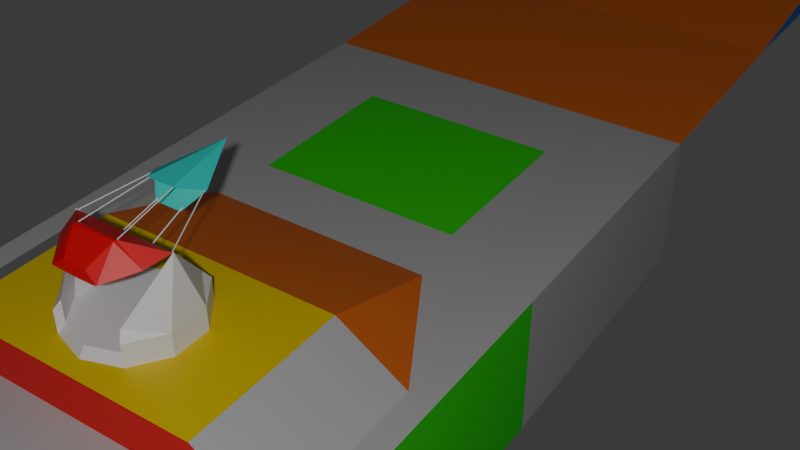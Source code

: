 # Source: carriercommand.blend  (saved by Blender 5.0.119; exported with 4.5.12 LTS)
import bpy
from mathutils import Matrix  # noqa: F401  (used for matrix-valued properties, if any)

bpy.ops.wm.read_factory_settings(use_empty=True)
scene = bpy.context.scene
scene.name = 'Scene'

# ---- collections
col_collection = bpy.data.collections.new('Collection'); scene.collection.children.link(col_collection)

# ---- materials (node trees are filled in below, after node groups)
mat_sbx_49 = bpy.data.materials.new('SBX_49')
mat_sbx_35 = bpy.data.materials.new('SBX_35')
mat_sbx_34 = bpy.data.materials.new('SBX_34')
mat_sbx_41 = bpy.data.materials.new('SBX_41')
mat_sbx_37 = bpy.data.materials.new('SBX_37')
mat_sbx_43 = bpy.data.materials.new('SBX_43')
mat_sbx_40 = bpy.data.materials.new('SBX_40')
mat_sbx_33 = bpy.data.materials.new('SBX_33')
mat_sbx_39 = bpy.data.materials.new('SBX_39')

# ---- material node trees
mat_sbx_49.use_nodes = True; mat_sbx_49.node_tree.nodes.clear()
_N = mat_sbx_49.node_tree.nodes; _L = mat_sbx_49.node_tree.links
n0 = _N.new('ShaderNodeBsdfPrincipled'); n0.name = 'Principled BSDF'; n0.location = (-200, 100)
n0.inputs[0].default_value = (0.4785, 0.4785, 0.4785, 1.0)
n1 = _N.new('ShaderNodeOutputMaterial'); n1.name = 'Material Output'; n1.location = (200, 100)
_L.new(n0.outputs[0], n1.inputs[0])
n1.is_active_output = True
mat_sbx_35.use_nodes = True; mat_sbx_35.node_tree.nodes.clear()
_N = mat_sbx_35.node_tree.nodes; _L = mat_sbx_35.node_tree.links
n0 = _N.new('ShaderNodeBsdfPrincipled'); n0.name = 'Principled BSDF'; n0.location = (-200, 100)
n0.inputs[0].default_value = (0.006458, 0.8, 0.003026, 1.0)
n1 = _N.new('ShaderNodeOutputMaterial'); n1.name = 'Material Output'; n1.location = (200, 100)
_L.new(n0.outputs[0], n1.inputs[0])
n1.is_active_output = True
mat_sbx_34.use_nodes = True; mat_sbx_34.node_tree.nodes.clear()
_N = mat_sbx_34.node_tree.nodes; _L = mat_sbx_34.node_tree.links
n0 = _N.new('ShaderNodeBsdfPrincipled'); n0.name = 'Principled BSDF'; n0.location = (-200, 100)
n0.inputs[0].default_value = (0.8, 0.0, 0.00631, 1.0)
n1 = _N.new('ShaderNodeOutputMaterial'); n1.name = 'Material Output'; n1.location = (200, 100)
_L.new(n0.outputs[0], n1.inputs[0])
n1.is_active_output = True
mat_sbx_41.use_nodes = True; mat_sbx_41.node_tree.nodes.clear()
_N = mat_sbx_41.node_tree.nodes; _L = mat_sbx_41.node_tree.links
n0 = _N.new('ShaderNodeBsdfPrincipled'); n0.name = 'Principled BSDF'; n0.location = (-200, 100)
n0.inputs[0].default_value = (0.8, 0.1699, 0.02104, 1.0)
n1 = _N.new('ShaderNodeOutputMaterial'); n1.name = 'Material Output'; n1.location = (200, 100)
_L.new(n0.outputs[0], n1.inputs[0])
n1.is_active_output = True
mat_sbx_37.use_nodes = True; mat_sbx_37.node_tree.nodes.clear()
_N = mat_sbx_37.node_tree.nodes; _L = mat_sbx_37.node_tree.links
n0 = _N.new('ShaderNodeBsdfPrincipled'); n0.name = 'Principled BSDF'; n0.location = (-200, 100)
n0.inputs[0].default_value = (0.8, 0.5796, 0.0, 1.0)
n1 = _N.new('ShaderNodeOutputMaterial'); n1.name = 'Material Output'; n1.location = (200, 100)
_L.new(n0.outputs[0], n1.inputs[0])
n1.is_active_output = True
mat_sbx_43.use_nodes = True; mat_sbx_43.node_tree.nodes.clear()
_N = mat_sbx_43.node_tree.nodes; _L = mat_sbx_43.node_tree.links
n0 = _N.new('ShaderNodeBsdfPrincipled'); n0.name = 'Principled BSDF'; n0.location = (-200, 100)
n0.inputs[0].default_value = (0.01688, 0.1496, 0.8, 1.0)
n1 = _N.new('ShaderNodeOutputMaterial'); n1.name = 'Material Output'; n1.location = (200, 100)
_L.new(n0.outputs[0], n1.inputs[0])
n1.is_active_output = True
mat_sbx_40.use_nodes = True; mat_sbx_40.node_tree.nodes.clear()
_N = mat_sbx_40.node_tree.nodes; _L = mat_sbx_40.node_tree.links
n0 = _N.new('ShaderNodeBsdfPrincipled'); n0.name = 'Principled BSDF'; n0.location = (-200, 100)
n0.inputs[0].default_value = (0.1668, 0.1668, 0.1668, 1.0)
n1 = _N.new('ShaderNodeOutputMaterial'); n1.name = 'Material Output'; n1.location = (200, 100)
_L.new(n0.outputs[0], n1.inputs[0])
n1.is_active_output = True
mat_sbx_33.use_nodes = True; mat_sbx_33.node_tree.nodes.clear()
_N = mat_sbx_33.node_tree.nodes; _L = mat_sbx_33.node_tree.links
n0 = _N.new('ShaderNodeBsdfPrincipled'); n0.name = 'Principled BSDF'; n0.location = (-200, 100)
n1 = _N.new('ShaderNodeOutputMaterial'); n1.name = 'Material Output'; n1.location = (200, 100)
_L.new(n0.outputs[0], n1.inputs[0])
n1.is_active_output = True
mat_sbx_39.use_nodes = True; mat_sbx_39.node_tree.nodes.clear()
_N = mat_sbx_39.node_tree.nodes; _L = mat_sbx_39.node_tree.links
n0 = _N.new('ShaderNodeBsdfPrincipled'); n0.name = 'Principled BSDF'; n0.location = (-200, 100)
n0.inputs[0].default_value = (0.03113, 0.8, 0.7152, 1.0)
n1 = _N.new('ShaderNodeOutputMaterial'); n1.name = 'Material Output'; n1.location = (200, 100)
_L.new(n0.outputs[0], n1.inputs[0])
n1.is_active_output = True

# ---- world
world_world = bpy.data.worlds.new('World'); scene.world = world_world
world_world.use_nodes = True; world_world.node_tree.nodes.clear()
_N = world_world.node_tree.nodes; _L = world_world.node_tree.links
n0 = _N.new('ShaderNodeOutputWorld'); n0.name = 'World Output'; n0.location = (200, 100)
n1 = _N.new('ShaderNodeBackground'); n1.name = 'Background'; n1.location = (-200, 100)
n1.inputs[0].default_value = (0.05088, 0.05088, 0.05088, 1.0)
_L.new(n1.outputs[0], n0.inputs[0])
n0.is_active_output = True
world_world.color = (0.05088, 0.05088, 0.05088)
world_world.sun_shadow_jitter_overblur = 0.0

# ---- cameras
cam_camera = bpy.data.cameras.new('Camera')
cam_camera.clip_end = 100.0
cam_camera.ortho_scale = 7.314

# ---- lights
light_light = bpy.data.lights.new('Light', 'POINT')
light_light.energy = 1000.0
light_light.shadow_soft_size = 0.1

# ---- meshes
me_cube_002 = bpy.data.meshes.new('Cube.002')
me_cube_002.from_pydata([(-1.534, -5.3, 4.57e-08), (0.0, -2.196, 1.409), (-1.534, -5.3, 1.041), (-1.406, -5.0, 0.9377), (-0.7687, 0.6974, 1.041), (0.2183, -2.267, 1.409), (1.534, -5.3, 4.57e-08), (1.534, -5.3, 1.041), (1.406, -5.0, 0.9377), (0.3532, -2.453, 1.409), (0.7687, 0.6974, 1.041), (-1.534, 1.353, 4.57e-08), (0.3532, -2.682, 1.409), (1.534, 1.353, 4.57e-08), (0.0, 4.821, 1.041), (0.2183, -2.868, 1.409), (0.0, 3.885, 4.57e-08), (-1.534, -0.8933, 4.57e-08), (-0.7687, -0.5814, 1.041), (0.0, -2.939, 1.409), (1.534, -0.8933, 4.57e-08), (0.7687, -0.5814, 1.041), (-0.2183, -2.868, 1.409), (-1.357, -1.959, 1.041), (-1.534, 1.353, 1.041), (-0.3532, -2.682, 1.409), (1.534, 1.353, 1.041), (1.357, -1.959, 1.041), (-0.3532, -2.453, 1.409), (-1.534, 4.879, 1.041), (1.534, 4.879, 1.049), (-0.2183, -2.267, 1.409), (-1.534, 3.093, 1.096), (1.534, 3.093, 1.096), (-1.534, 4.879, 1.314), (1.534, 4.879, 1.321), (-1.534, -3.29, 4.57e-08), (1.357, -3.109, 1.041), (-1.357, -3.109, 1.041), (1.534, -3.29, 4.57e-08), (-1.534, -3.29, 1.041), (-1.534, -0.8933, 1.041), (1.534, -0.8933, 1.041), (1.534, -3.29, 1.041), (-0.8776, -3.109, 1.351), (-0.8776, -1.959, 1.351), (0.8776, -1.959, 1.351), (0.8776, -3.109, 1.351), (-0.8488, -1.049, 1.041), (0.8488, -1.049, 1.041), (-0.3514, -2.764, 1.351), (-0.4001, -2.697, 1.351), (-0.4001, -2.437, 1.351), (-0.2473, -2.227, 1.351), (0.2473, -2.227, 1.351), (0.0, -2.147, 1.351), (-0.2473, -2.908, 1.351), (0.0, -2.988, 1.351), (0.4001, -2.437, 1.351), (0.4001, -2.697, 1.351), (0.2578, -2.893, 1.351), (0.2473, -2.908, 1.351), (0.4001, -2.437, 1.507), (0.4001, -2.697, 1.507), (0.2578, -2.893, 1.507), (-0.3514, -2.764, 1.507), (-0.4001, -2.697, 1.507), (-0.4001, -2.437, 1.507), (-0.2473, -2.227, 1.507), (0.2473, -2.227, 1.507), (-0.2473, -2.908, 1.507), (0.2473, -2.908, 1.507), (0.2183, -2.267, 1.564), (0.3532, -2.567, 1.921), (0.2183, -2.868, 1.564), (-0.2183, -2.868, 1.564), (-0.3532, -2.567, 1.921), (-0.2183, -2.267, 1.564), (-1.406, -5.3, 0.9377), (-1.406, -5.3, 4.57e-08), (1.406, -5.3, 0.9377), (1.406, -5.3, 4.57e-08), (1.406, -5.0, 4.57e-08), (-1.406, -5.0, 4.57e-08)], [], [(41, 11, 17), (43, 6, 39), (40, 7, 43), (11, 14, 16), (13, 14, 26), (13, 11, 16), (4, 21, 10), (13, 17, 11), (26, 20, 13), (40, 17, 36), (4, 41, 18), (10, 24, 4), (10, 42, 26), (18, 42, 21), (11, 24, 14), (13, 16, 14), (29, 32, 34), (33, 34, 32), (24, 33, 32), (30, 33, 26), (30, 34, 35), (26, 29, 30), (2, 36, 0), (27, 47, 37), (20, 36, 17), (42, 39, 20), (23, 40, 38), (27, 43, 42), (38, 43, 37), (38, 45, 23), (37, 44, 38), (46, 48, 45), (46, 27, 49), (23, 45, 48), (42, 41, 48), (1, 54, 55), (54, 62, 58), (59, 64, 60), (15, 71, 74), (61, 19, 57), (19, 56, 57), (58, 63, 59), (25, 28, 76), (28, 25, 12), (12, 74, 73), (53, 1, 55), (45, 47, 46), (60, 57, 50), (72, 62, 69), (62, 73, 63), (74, 71, 64), (76, 66, 65), (66, 76, 67), (67, 77, 68), (5, 69, 54), (56, 65, 50), (9, 72, 5), (28, 77, 76), (31, 68, 77), (50, 66, 51), (22, 70, 56), (60, 71, 61), (9, 12, 73), (51, 67, 52), (25, 75, 22), (53, 67, 68), (28, 31, 77), (25, 76, 75), (9, 73, 72), (12, 15, 74), (41, 24, 11), (43, 7, 6), (80, 7, 2), (36, 39, 83), (40, 2, 7), (4, 18, 21), (13, 20, 17), (26, 42, 20), (40, 41, 17), (4, 24, 41), (10, 26, 24), (10, 21, 42), (18, 41, 42), (29, 24, 32), (33, 35, 34), (24, 26, 33), (30, 35, 33), (30, 29, 34), (26, 24, 29), (2, 40, 36), (27, 46, 47), (20, 39, 36), (42, 43, 39), (23, 41, 40), (27, 37, 43), (38, 40, 43), (38, 44, 45), (37, 47, 44), (46, 49, 48), (49, 27, 42), (41, 23, 48), (48, 49, 42), (1, 5, 54), (54, 69, 62), (59, 63, 64), (15, 61, 71), (61, 15, 19), (19, 22, 56), (58, 62, 63), (25, 22, 15), (22, 19, 15), (15, 12, 25), (12, 9, 28), (9, 5, 31), (5, 1, 31), (31, 28, 9), (53, 31, 1), (45, 44, 47), (54, 58, 53), (58, 59, 50), (53, 58, 52), (60, 61, 57), (59, 60, 50), (58, 50, 52), (53, 55, 54), (51, 52, 50), (57, 56, 50), (72, 73, 62), (64, 63, 74), (63, 73, 74), (70, 75, 65), (75, 76, 65), (67, 76, 77), (5, 72, 69), (56, 70, 65), (31, 53, 68), (50, 65, 66), (22, 75, 70), (60, 64, 71), (51, 66, 67), (53, 52, 67), (3, 79, 83), (8, 83, 82), (8, 81, 80), (3, 80, 78), (80, 81, 6), (2, 0, 78), (0, 79, 78), (80, 6, 7), (2, 78, 80), (79, 0, 83), (0, 36, 83), (39, 6, 82), (6, 81, 82), (39, 82, 83), (3, 78, 79), (8, 3, 83), (8, 82, 81), (3, 8, 80)])
me_cube_002.polygons.foreach_set('material_index', [0, 1, 0, 0, 1, 0, 1, 0, 0, 1, 0, 0, 0, 0, 1, 0, 5, 3, 3, 0, 5, 3, 1, 0, 0, 1, 0, 0, 0, 0, 2, 3, 3, 3, 0, 7, 7, 7, 7, 7, 7, 7, 7, 7, 7, 7, 4, 7, 7, 7, 7, 7, 7, 7, 7, 7, 7, 7, 7, 7, 7, 7, 7, 7, 7, 7, 7, 7, 7, 7, 0, 1, 1, 0, 0, 1, 0, 0, 1, 0, 0, 0, 0, 0, 3, 3, 5, 5, 3, 1, 0, 0, 1, 0, 0, 0, 0, 2, 3, 0, 0, 0, 7, 7, 7, 7, 7, 7, 7, 7, 7, 7, 7, 7, 7, 7, 7, 4, 7, 7, 7, 7, 7, 7, 7, 7, 7, 7, 7, 7, 7, 7, 7, 7, 7, 7, 7, 7, 7, 7, 7, 7, 2, 7, 7, 1, 1, 1, 1, 1, 0, 0, 0, 0, 0, 7, 2, 7, 7])
_uv = me_cube_002.uv_layers.new(name='UVMap')
_uv.uv.foreach_set('vector', [0.625, 0.1512, 0.375, 0.25, 0.375, 0.1512, 0.625, 0.6768, 0.375, 0.75, 0.375, 0.6768, 0.875, 0.6768, 0.625, 0.75, 0.625, 0.6768, 0.375, 0.25, 0.625, 0.25, 0.375, 0.25, 0.375, 0.5, 0.625, 0.5, 0.625, 0.5, 0.375, 0.5, 0.125, 0.5, 0.375, 0.5, 0.8595, 0.5155, 0.6405, 0.5833, 0.6405, 0.5155, 0.375, 0.5, 0.125, 0.5988, 0.125, 0.5, 0.625, 0.5, 0.375, 0.5988, 0.375, 0.5, 0.625, 0.07316, 0.375, 0.1512, 0.375, 0.07316, 0.8595, 0.5155, 0.875, 0.5988, 0.8595, 0.5833, 0.6405, 0.5155, 0.875, 0.5, 0.8595, 0.5155, 0.6405, 0.5155, 0.625, 0.5988, 0.625, 0.5, 0.8595, 0.5833, 0.625, 0.5988, 0.6405, 0.5833, 0.375, 0.25, 0.625, 0.25, 0.625, 0.25, 0.375, 0.5, 0.375, 0.5, 0.625, 0.5, 0.0, 0.0, 0.0, 0.0, 0.0, 0.0, 0.625, 0.5, 0.875, 0.5, 0.875, 0.5, 0.875, 0.5, 0.625, 0.5, 0.875, 0.5, 0.0, 0.0, 0.0, 0.0, 0.0, 0.0, 0.0, 0.0, 0.0, 0.0, 0.0, 0.0, 0.0, 0.0, 0.0, 0.0, 0.0, 0.0, 0.625, 0.0, 0.375, 0.07316, 0.375, 0.0, 0.6432, 0.6109, 0.6432, 0.6648, 0.6432, 0.6648, 0.375, 0.5988, 0.125, 0.6768, 0.125, 0.5988, 0.625, 0.5988, 0.375, 0.6768, 0.375, 0.5988, 0.8568, 0.6109, 0.875, 0.6768, 0.8568, 0.6648, 0.6432, 0.6109, 0.625, 0.6768, 0.625, 0.5988, 0.8568, 0.6648, 0.625, 0.6768, 0.6432, 0.6648, 0.8568, 0.6648, 0.8568, 0.6109, 0.8568, 0.6109, 0.6432, 0.6648, 0.8568, 0.6648, 0.8568, 0.6648, 0.6432, 0.6109, 0.8568, 0.6109, 0.8568, 0.6109, 0.6432, 0.6109, 0.6432, 0.6109, 0.6432, 0.6109, 0.8568, 0.6109, 0.8568, 0.6109, 0.8568, 0.6109, 0.625, 0.5988, 0.875, 0.5988, 0.8568, 0.6109, 1.0, 1.0, 0.9, 0.9657, 1.0, 0.9657, 0.9, 0.9657, 0.8, 0.9657, 0.8, 0.9657, 0.7, 0.9657, 0.6069, 0.9657, 0.6069, 0.9657, 0.6, 1.0, 0.6, 0.9657, 0.6, 1.0, 0.6, 0.9657, 0.5, 1.0, 0.5, 0.9657, 0.5, 1.0, 0.4, 0.9657, 0.5, 0.9657, 0.8, 0.9657, 0.7, 0.9657, 0.7, 0.9657, 0.02175, 0.1758, 0.02175, 0.3242, 0.02175, 0.1758, 0.02175, 0.3242, 0.02175, 0.1758, 0.4783, 0.1758, 0.4783, 0.1758, 0.3911, 0.05584, 0.4783, 0.1758, 0.1, 0.9657, -7.451e-08, 1.0, -7.451e-08, 0.9657, 0.8568, 0.6109, 0.6432, 0.6648, 0.6432, 0.6109, 0.6069, 0.9657, 0.5, 0.9657, 0.3319, 0.9657, 0.9, 1.0, 0.8, 0.9657, 0.9, 0.9657, 0.8, 0.9657, 0.7, 1.0, 0.7, 0.9657, 0.6, 1.0, 0.6, 0.9657, 0.6069, 0.9657, 0.3, 1.0, 0.3, 0.9657, 0.3319, 0.9657, 0.3, 0.9657, 0.2, 1.0, 0.2, 0.9657, 0.2, 0.9657, 0.1, 1.0, 0.1, 0.9657, 0.9, 1.0, 0.9, 0.9657, 0.9, 0.9657, 0.4, 0.9657, 0.3319, 0.9657, 0.3319, 0.9657, 0.4783, 0.3242, 0.3911, 0.4442, 0.3911, 0.4442, 0.02175, 0.3242, 0.1089, 0.4442, 0.02175, 0.3242, 0.1, 1.0, 0.1, 0.9657, 0.1, 1.0, 0.3319, 0.9657, 0.3, 0.9657, 0.3, 0.9657, 0.4, 1.0, 0.4, 0.9657, 0.4, 0.9657, 0.6069, 0.9657, 0.6, 0.9657, 0.6, 0.9657, 0.4783, 0.3242, 0.4783, 0.1758, 0.4783, 0.3242, 0.3, 0.9657, 0.2, 0.9657, 0.2, 0.9657, 0.02175, 0.1758, 0.1089, 0.05584, 0.1089, 0.05584, 0.1, 0.9657, 0.2, 0.9657, 0.1, 0.9657, 0.02175, 0.3242, 0.1089, 0.4442, 0.1089, 0.4442, 0.02175, 0.1758, 0.02175, 0.1758, 0.1089, 0.05584, 0.4783, 0.3242, 0.4783, 0.3242, 0.3911, 0.4442, 0.4783, 0.1758, 0.3911, 0.05584, 0.3911, 0.05584, 0.625, 0.1512, 0.625, 0.25, 0.375, 0.25, 0.625, 0.6768, 0.625, 0.75, 0.375, 0.75, 0.6081, 0.7421, 0.625, 0.75, 0.875, 0.75, 0.125, 0.6768, 0.375, 0.6768, 0.3411, 0.1222, 0.875, 0.6768, 0.875, 0.75, 0.625, 0.75, 0.8595, 0.5155, 0.8595, 0.5833, 0.6405, 0.5833, 0.375, 0.5, 0.375, 0.5988, 0.125, 0.5988, 0.625, 0.5, 0.625, 0.5988, 0.375, 0.5988, 0.625, 0.07316, 0.625, 0.1512, 0.375, 0.1512, 0.8595, 0.5155, 0.875, 0.5, 0.875, 0.5988, 0.6405, 0.5155, 0.625, 0.5, 0.875, 0.5, 0.6405, 0.5155, 0.6405, 0.5833, 0.625, 0.5988, 0.8595, 0.5833, 0.875, 0.5988, 0.625, 0.5988, 0.0, 0.0, 0.0, 0.0, 0.0, 0.0, 0.625, 0.5, 0.625, 0.5, 0.875, 0.5, 0.875, 0.5, 0.625, 0.5, 0.625, 0.5, 0.0, 0.0, 0.0, 0.0, 0.0, 0.0, 0.0, 0.0, 0.0, 0.0, 0.0, 0.0, 0.0, 0.0, 0.875, 0.5, 0.0, 0.0, 0.625, 0.0, 0.625, 0.07316, 0.375, 0.07316, 0.6432, 0.6109, 0.6432, 0.6109, 0.6432, 0.6648, 0.375, 0.5988, 0.375, 0.6768, 0.125, 0.6768, 0.625, 0.5988, 0.625, 0.6768, 0.375, 0.6768, 0.8568, 0.6109, 0.875, 0.5988, 0.875, 0.6768, 0.6432, 0.6109, 0.6432, 0.6648, 0.625, 0.6768, 0.8568, 0.6648, 0.875, 0.6768, 0.625, 0.6768, 0.8568, 0.6648, 0.8568, 0.6648, 0.8568, 0.6109, 0.6432, 0.6648, 0.6432, 0.6648, 0.8568, 0.6648, 0.6432, 0.6109, 0.6432, 0.6109, 0.8568, 0.6109, 0.6432, 0.6109, 0.6432, 0.6109, 0.625, 0.5988, 0.875, 0.5988, 0.8568, 0.6109, 0.8568, 0.6109, 0.8568, 0.6109, 0.6432, 0.6109, 0.625, 0.5988, 1.0, 1.0, 0.9, 1.0, 0.9, 0.9657, 0.9, 0.9657, 0.9, 0.9657, 0.8, 0.9657, 0.7, 0.9657, 0.7, 0.9657, 0.6069, 0.9657, 0.6, 1.0, 0.6, 0.9657, 0.6, 0.9657, 0.6, 0.9657, 0.6, 1.0, 0.5, 1.0, 0.5, 1.0, 0.4, 1.0, 0.4, 0.9657, 0.8, 0.9657, 0.8, 0.9657, 0.7, 0.9657, 0.02175, 0.1758, 0.1089, 0.05584, 0.3911, 0.05584, 0.1089, 0.05584, 0.25, 0.01, 0.3911, 0.05584, 0.3911, 0.05584, 0.4783, 0.1758, 0.02175, 0.1758, 0.4783, 0.1758, 0.4783, 0.3242, 0.02175, 0.3242, 0.4783, 0.3242, 0.3911, 0.4442, 0.1089, 0.4442, 0.3911, 0.4442, 0.25, 0.49, 0.1089, 0.4442, 0.1089, 0.4442, 0.02175, 0.3242, 0.4783, 0.3242, 0.1, 0.9657, 0.1, 1.0, -7.451e-08, 1.0, 0.8568, 0.6109, 0.8568, 0.6648, 0.6432, 0.6648, 0.9, 0.9657, 0.8, 0.9657, 0.1, 0.9657, 0.8, 0.9657, 0.7, 0.9657, 0.3319, 0.9657, 0.1, 0.9657, 0.8, 0.9657, 0.2, 0.9657, 0.6069, 0.9657, 0.6, 0.9657, 0.5, 0.9657, 0.7, 0.9657, 0.6069, 0.9657, 0.3319, 0.9657, 0.8, 0.9657, 0.3319, 0.9657, 0.2, 0.9657, 0.1, 0.9657, 1.0, 0.9657, 0.9, 0.9657, 0.3, 0.9657, 0.2, 0.9657, 0.3319, 0.9657, 0.5, 0.9657, 0.4, 0.9657, 0.3319, 0.9657, 0.9, 1.0, 0.8, 1.0, 0.8, 0.9657, 0.6069, 0.9657, 0.7, 0.9657, 0.6, 1.0, 0.7, 0.9657, 0.7, 1.0, 0.6, 1.0, 0.4, 0.9657, 0.4, 1.0, 0.3319, 0.9657, 0.4, 1.0, 0.3, 1.0, 0.3319, 0.9657, 0.2, 0.9657, 0.2, 1.0, 0.1, 1.0, 0.9, 1.0, 0.9, 1.0, 0.9, 0.9657, 0.4, 0.9657, 0.4, 0.9657, 0.3319, 0.9657, 0.1, 1.0, 0.1, 0.9657, 0.1, 0.9657, 0.3319, 0.9657, 0.3319, 0.9657, 0.3, 0.9657, 0.4, 1.0, 0.4, 1.0, 0.4, 0.9657, 0.6069, 0.9657, 0.6069, 0.9657, 0.6, 0.9657, 0.3, 0.9657, 0.3, 0.9657, 0.2, 0.9657, 0.1, 0.9657, 0.2, 0.9657, 0.2, 0.9657, 0.625, 0.25, 0.5416, 0.2233, 0.5416, 0.25, 0.625, 0.5, 0.5416, 0.25, 0.5416, 0.5, 0.625, 0.5, 0.5416, 0.5267, 0.625, 0.5267, 0.875, 0.5, 0.625, 0.5267, 0.875, 0.5267, 0.6081, 0.7421, 0.375, 0.7187, 0.375, 0.75, 0.875, 0.75, 0.375, 0.0, 0.8177, 0.6837, 0.375, 0.0, 0.375, 0.03132, 0.8177, 0.6837, 0.6081, 0.7421, 0.375, 0.75, 0.625, 0.75, 0.875, 0.75, 0.8177, 0.6837, 0.6081, 0.7421, 0.375, 0.03132, 0.375, 0.0, 0.3411, 0.1222, 0.375, 0.0, 0.125, 0.6768, 0.3411, 0.1222, 0.375, 0.6768, 0.375, 0.75, 0.3716, 0.7179, 0.375, 0.75, 0.375, 0.7187, 0.3716, 0.7179, 0.375, 0.6768, 0.3716, 0.7179, 0.3411, 0.1222, 0.625, 0.25, 0.625, 0.2233, 0.5416, 0.2233, 0.625, 0.5, 0.625, 0.25, 0.5416, 0.25, 0.625, 0.5, 0.5416, 0.5, 0.5416, 0.5267, 0.875, 0.5, 0.625, 0.5, 0.625, 0.5267])
me_cube_002.materials.append(mat_sbx_49)
me_cube_002.materials.append(mat_sbx_35)
me_cube_002.materials.append(mat_sbx_34)
me_cube_002.materials.append(mat_sbx_41)
me_cube_002.materials.append(mat_sbx_37)
me_cube_002.materials.append(mat_sbx_43)
me_cube_002.materials.append(mat_sbx_40)
me_cube_002.materials.append(mat_sbx_33)
me_cube_002.update()
me_cube = bpy.data.meshes.new('Cube')
me_cube.from_pydata([(-0.07693, -2.881, 1.796), (-0.07693, -2.902, 1.901), (-0.1262, -2.687, 1.756), (-0.1433, -2.737, 2.012), (0.07693, -2.881, 1.796), (0.07693, -2.902, 1.901), (0.1262, -2.687, 1.756), (0.1433, -2.737, 2.012), (-0.1433, -2.703, 1.753), (-0.1597, -2.915, 1.844), (-0.1433, -2.754, 2.009), (-0.3486, -2.565, 1.913), (0.3486, -2.565, 1.913), (0.1433, -2.703, 1.753), (0.1433, -2.754, 2.009), (0.1597, -2.915, 1.844), (0.2975, -2.728, 1.881), (-0.2975, -2.728, 1.881), (-0.1922, -2.136, 1.998), (-0.09256, -2.245, 1.887), (0.09256, -2.245, 1.887), (-0.09256, -2.279, 2.059), (0.09256, -2.279, 2.059), (0.1922, -2.136, 1.998), (0.0, -1.752, 2.075), (0.1303, -2.693, 1.76), (0.1261, -2.692, 1.756), (0.1219, -2.694, 1.76), (0.1227, -2.695, 1.762), (0.09034, -2.213, 1.906), (0.08609, -2.212, 1.903), (0.08193, -2.214, 1.906), (0.08618, -2.215, 1.91), (-0.1221, -2.694, 1.759), (-0.1263, -2.692, 1.755), (-0.1305, -2.693, 1.759), (-0.1251, -2.695, 1.762), (-0.08144, -2.214, 1.905), (-0.0856, -2.212, 1.902), (-0.08984, -2.213, 1.905), (-0.08568, -2.215, 1.909), (-0.1376, -2.742, 2.001), (-0.1419, -2.741, 1.997), (-0.146, -2.741, 2.001), (-0.1418, -2.742, 2.005), (-0.07765, -2.244, 2.054), (-0.0819, -2.243, 2.051), (-0.08602, -2.242, 2.055), (-0.08177, -2.243, 2.058), (0.1436, -2.741, 2.001), (0.1395, -2.741, 1.997), (0.1352, -2.742, 2.001), (0.1393, -2.742, 2.005), (0.0894, -2.243, 2.056), (0.08528, -2.243, 2.053), (0.08103, -2.244, 2.056), (0.08516, -2.244, 2.06), (0.3457, -2.568, 1.913), (0.3418, -2.569, 1.909), (0.3379, -2.571, 1.912), (0.3418, -2.57, 1.916), (0.166, -2.098, 2.006), (0.1621, -2.1, 2.002), (0.1582, -2.102, 2.005), (0.1621, -2.101, 2.009), (-0.3382, -2.571, 1.912), (-0.3421, -2.569, 1.909), (-0.346, -2.568, 1.913), (-0.3421, -2.57, 1.916), (-0.1564, -2.102, 2.005), (-0.1603, -2.1, 2.002), (-0.1642, -2.098, 2.006), (-0.1603, -2.101, 2.009)], [], [(17, 3, 11), (14, 15, 16), (15, 1, 9), (13, 0, 8), (10, 5, 14), (3, 14, 7), (6, 8, 2), (4, 9, 0), (13, 15, 4), (12, 13, 6), (7, 16, 12), (8, 11, 2), (9, 8, 0), (9, 10, 17), (21, 22, 24), (18, 21, 24), (19, 18, 24), (22, 23, 24), (23, 20, 24), (20, 19, 24), (21, 23, 22), (20, 18, 19), (12, 3, 7), (11, 6, 2), (26, 29, 25), (27, 30, 26), (28, 31, 27), (28, 29, 32), (33, 38, 37), (34, 39, 38), (36, 39, 35), (36, 37, 40), (41, 46, 45), (43, 46, 42), (44, 47, 43), (44, 45, 48), (49, 54, 53), (51, 54, 50), (52, 55, 51), (52, 53, 56), (58, 61, 57), (59, 62, 58), (59, 64, 63), (60, 61, 64), (65, 70, 69), (66, 71, 70), (68, 71, 67), (65, 72, 68), (17, 10, 3), (14, 5, 15), (15, 5, 1), (13, 4, 0), (10, 1, 5), (3, 10, 14), (6, 13, 8), (4, 15, 9), (13, 16, 15), (12, 16, 13), (7, 14, 16), (8, 17, 11), (9, 17, 8), (9, 1, 10), (21, 18, 23), (20, 23, 18), (12, 11, 3), (11, 12, 6), (26, 30, 29), (27, 31, 30), (28, 32, 31), (28, 25, 29), (33, 34, 38), (34, 35, 39), (36, 40, 39), (36, 33, 37), (41, 42, 46), (43, 47, 46), (44, 48, 47), (44, 41, 45), (49, 50, 54), (51, 55, 54), (52, 56, 55), (52, 49, 53), (58, 62, 61), (59, 63, 62), (59, 60, 64), (60, 57, 61), (65, 66, 70), (66, 67, 71), (68, 72, 71), (65, 69, 72)])
me_cube.polygons.foreach_set('material_index', [0, 0, 0, 0, 0, 0, 0, 0, 0, 0, 0, 0, 0, 0, 2, 2, 2, 2, 2, 2, 2, 2, 0, 0, 1, 1, 1, 1, 1, 1, 1, 1, 1, 1, 1, 1, 1, 1, 1, 1, 1, 1, 1, 1, 1, 1, 1, 1, 0, 0, 0, 0, 0, 0, 0, 0, 0, 0, 0, 0, 0, 0, 2, 2, 0, 0, 1, 1, 1, 1, 1, 1, 1, 1, 1, 1, 1, 1, 1, 1, 1, 1, 1, 1, 1, 1, 1, 1, 1, 1])
_uv = me_cube.uv_layers.new(name='UVMap')
_uv.uv.foreach_set('vector', [0.5, 0.125, 0.625, 0.25, 0.5, 0.25, 0.625, 0.625, 0.5, 0.75, 0.5, 0.625, 0.5, 0.75, 0.625, 1.0, 0.5, 1.0, 0.375, 0.625, 0.125, 0.75, 0.125, 0.625, 0.875, 0.625, 0.625, 0.75, 0.625, 0.625, 0.875, 0.5, 0.625, 0.625, 0.625, 0.5, 0.375, 0.5, 0.125, 0.625, 0.125, 0.5, 0.375, 0.75, 0.5, 1.0, 0.375, 1.0, 0.375, 0.625, 0.5, 0.75, 0.375, 0.75, 0.5, 0.5, 0.375, 0.625, 0.375, 0.5, 0.625, 0.5, 0.5, 0.625, 0.5, 0.5, 0.375, 0.125, 0.5, 0.25, 0.375, 0.25, 0.5, 0.0, 0.375, 0.125, 0.375, 0.0, 0.5, 0.0, 0.625, 0.125, 0.5, 0.125, 0.875, 0.5, 0.625, 0.5, 0.875, 0.5, 0.5, 0.25, 0.625, 0.25, 0.5, 0.25, 0.375, 0.25, 0.5, 0.25, 0.375, 0.25, 0.625, 0.5, 0.5, 0.5, 0.625, 0.5, 0.5, 0.5, 0.375, 0.5, 0.5, 0.5, 0.375, 0.5, 0.125, 0.5, 0.375, 0.5, 0.625, 0.25, 0.5, 0.5, 0.625, 0.5, 0.375, 0.5, 0.5, 0.25, 0.125, 0.5, 0.5, 0.5, 0.625, 0.25, 0.625, 0.5, 0.5, 0.25, 0.375, 0.5, 0.125, 0.5, 2.783, 0.75, 2.783, 1.0, 2.783, 1.0, 2.783, 0.5, 2.783, 0.75, 2.783, 0.75, 2.783, 0.25, 2.783, 0.5, 2.783, 0.5, 2.783, 0.25, 2.783, 0.0, 2.783, 0.25, 2.783, 1.0, 2.783, 0.75, 2.783, 1.0, 2.783, 0.75, 2.783, 0.5, 2.783, 0.75, 2.783, 0.25, 2.783, 0.5, 2.783, 0.5, 2.783, 0.25, 2.783, 0.0, 2.783, 0.25, 2.795, 1.0, 2.795, 0.75, 2.795, 1.0, 2.795, 0.5, 2.795, 0.75, 2.795, 0.75, 2.795, 0.25, 2.795, 0.5, 2.795, 0.5, 2.795, 0.25, 2.795, 0.0, 2.795, 0.25, 2.795, 1.0, 2.795, 0.75, 2.795, 1.0, 2.795, 0.5, 2.795, 0.75, 2.795, 0.75, 2.795, 0.25, 2.795, 0.5, 2.795, 0.5, 2.795, 0.25, 2.795, 0.0, 2.795, 0.25, 2.846, 0.75, 2.846, 1.0, 2.846, 1.0, 2.846, 0.5, 2.846, 0.75, 2.846, 0.75, 2.846, 0.5, 2.846, 0.25, 2.846, 0.5, 2.846, 0.25, 2.846, 0.0, 2.846, 0.25, 2.846, 1.0, 2.846, 0.75, 2.846, 1.0, 2.846, 0.75, 2.846, 0.5, 2.846, 0.75, 2.846, 0.25, 2.846, 0.5, 2.846, 0.5, 2.846, 0.0, 2.846, 0.25, 2.846, 0.25, 0.5, 0.125, 0.625, 0.125, 0.625, 0.25, 0.625, 0.625, 0.625, 0.75, 0.5, 0.75, 0.5, 0.75, 0.625, 0.75, 0.625, 1.0, 0.375, 0.625, 0.375, 0.75, 0.125, 0.75, 0.875, 0.625, 0.875, 0.75, 0.625, 0.75, 0.875, 0.5, 0.875, 0.625, 0.625, 0.625, 0.375, 0.5, 0.375, 0.625, 0.125, 0.625, 0.375, 0.75, 0.5, 0.75, 0.5, 1.0, 0.375, 0.625, 0.5, 0.625, 0.5, 0.75, 0.5, 0.5, 0.5, 0.625, 0.375, 0.625, 0.625, 0.5, 0.625, 0.625, 0.5, 0.625, 0.375, 0.125, 0.5, 0.125, 0.5, 0.25, 0.5, 0.0, 0.5, 0.125, 0.375, 0.125, 0.5, 0.0, 0.625, 0.0, 0.625, 0.125, 0.625, 0.25, 0.5, 0.25, 0.5, 0.5, 0.375, 0.5, 0.5, 0.5, 0.5, 0.25, 0.5, 0.5, 0.5, 0.25, 0.625, 0.25, 0.5, 0.25, 0.5, 0.5, 0.375, 0.5, 2.783, 0.75, 2.783, 0.75, 2.783, 1.0, 2.783, 0.5, 2.783, 0.5, 2.783, 0.75, 2.783, 0.25, 2.783, 0.25, 2.783, 0.5, 2.783, 0.25, 2.783, 0.0, 2.783, 0.0, 2.783, 1.0, 2.783, 0.75, 2.783, 0.75, 2.783, 0.75, 2.783, 0.5, 2.783, 0.5, 2.783, 0.25, 2.783, 0.25, 2.783, 0.5, 2.783, 0.25, 2.783, 0.0, 2.783, 0.0, 2.795, 1.0, 2.795, 0.75, 2.795, 0.75, 2.795, 0.5, 2.795, 0.5, 2.795, 0.75, 2.795, 0.25, 2.795, 0.25, 2.795, 0.5, 2.795, 0.25, 2.795, 0.0, 2.795, 0.0, 2.795, 1.0, 2.795, 0.75, 2.795, 0.75, 2.795, 0.5, 2.795, 0.5, 2.795, 0.75, 2.795, 0.25, 2.795, 0.25, 2.795, 0.5, 2.795, 0.25, 2.795, 0.0, 2.795, 0.0, 2.846, 0.75, 2.846, 0.75, 2.846, 1.0, 2.846, 0.5, 2.846, 0.5, 2.846, 0.75, 2.846, 0.5, 2.846, 0.25, 2.846, 0.25, 2.846, 0.25, 2.846, 0.0, 2.846, 0.0, 2.846, 1.0, 2.846, 0.75, 2.846, 0.75, 2.846, 0.75, 2.846, 0.5, 2.846, 0.5, 2.846, 0.25, 2.846, 0.25, 2.846, 0.5, 2.846, 0.0, 2.846, 0.0, 2.846, 0.25])
me_cube.materials.append(mat_sbx_34)
me_cube.materials.append(mat_sbx_33)
me_cube.materials.append(mat_sbx_39)
me_cube.update()

# ---- objects
ob_light = bpy.data.objects.new('Light', light_light)
ob_camera = bpy.data.objects.new('Camera', cam_camera)
ob_cube = bpy.data.objects.new('Cube', me_cube_002)
ob_cube_001 = bpy.data.objects.new('Cube.001', me_cube)

# ---- transforms, parenting, visibility, modifiers, constraints
ob_light.location = (4.264, -6.605, 5.904)
ob_light.rotation_euler = (0.6503, 0.05522, 1.866)
ob_light.lock_rotations_4d = False
ob_light.empty_display_type = 'ARROWS'
ob_light.color = (0.0, 0.0, 0.0, 0.0)
ob_light.lineart.crease_threshold = 0.0
ob_camera.location = (3.808, -5.638, 5.153)
ob_camera.rotation_euler = (0.9705, 0.0, 0.598)
ob_camera.lock_rotations_4d = False
ob_camera.empty_display_type = 'ARROWS'
ob_camera.color = (0.0, 0.0, 0.0, 0.0)
ob_camera.display_type = 'WIRE'
ob_camera.lineart.crease_threshold = 0.0
ob_cube.location = (0.0, 0.0, 0.0)
ob_cube_001.location = (0.0, 0.0, 0.0)

# ---- collection membership
col_collection.objects.link(ob_light)
col_collection.objects.link(ob_camera)
col_collection.objects.link(ob_cube)
col_collection.objects.link(ob_cube_001)

# ---- scene / render settings (as saved in the file)
scene.camera = ob_camera
scene.frame_start = 1; scene.frame_end = 250; scene.frame_set(1)
scene.render.engine = 'BLENDER_EEVEE_NEXT'
scene.render.bake_bias = 0.0
scene.render.bake_samples = 0
scene.cycles.sampling_pattern = 'TABULATED_SOBOL'
scene.eevee.use_volume_custom_range = False
bpy.context.view_layer.update()
